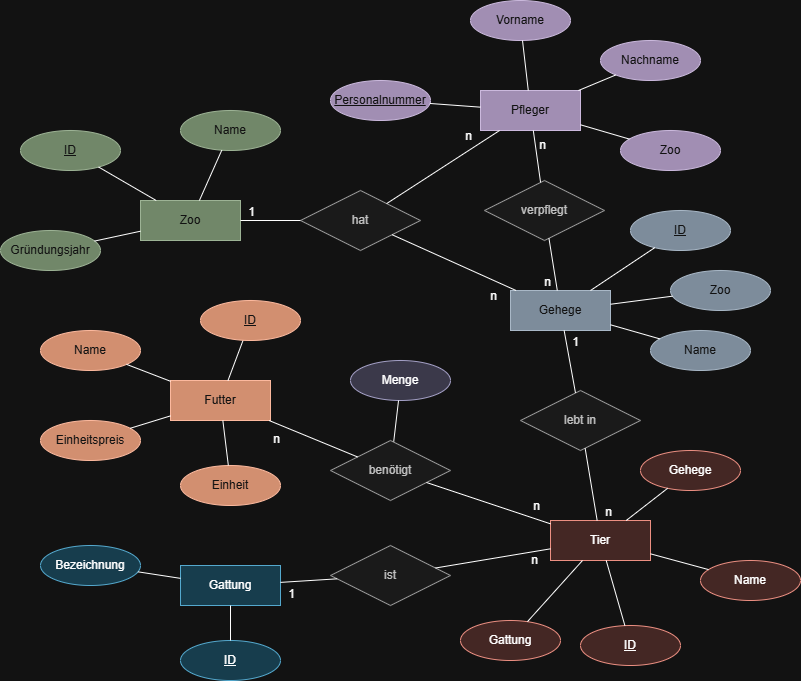

The diagram above was exported from draw.io. Its source (the exported page's mxGraphModel, read from the mxfile embedded in the PNG):
<mxGraphModel dx="1954" dy="1888" grid="1" gridSize="10" guides="1" tooltips="1" connect="1" arrows="1" fold="1" page="1" pageScale="1" pageWidth="827" pageHeight="1169" math="0" shadow="0">
  <root>
    <mxCell id="0" />
    <mxCell id="1" parent="0" />
    <mxCell id="FjNrobMjxnbfEZho_ErP-27" parent="1" style="whiteSpace=wrap;html=1;align=center;fillColor=#6d8764;fontColor=#ffffff;strokeColor=#3A5431;" value="Zoo" vertex="1">
      <mxGeometry height="40" width="100" x="130" y="180" as="geometry" />
    </mxCell>
    <mxCell id="FjNrobMjxnbfEZho_ErP-28" parent="1" style="whiteSpace=wrap;html=1;align=center;fillColor=#fad9d5;strokeColor=#ae4132;" value="Tier" vertex="1">
      <mxGeometry height="40" width="100" x="540" y="500" as="geometry" />
    </mxCell>
    <mxCell id="FjNrobMjxnbfEZho_ErP-29" parent="1" style="whiteSpace=wrap;html=1;align=center;fillColor=#76608a;fontColor=#ffffff;strokeColor=#432D57;" value="Pfleger" vertex="1">
      <mxGeometry height="40" width="100" x="470" y="70" as="geometry" />
    </mxCell>
    <mxCell id="FjNrobMjxnbfEZho_ErP-30" parent="1" style="whiteSpace=wrap;html=1;align=center;fillColor=#a0522d;strokeColor=#6D1F00;fontColor=#ffffff;" value="Futter" vertex="1">
      <mxGeometry height="40" width="100" x="160" y="360" as="geometry" />
    </mxCell>
    <mxCell id="FjNrobMjxnbfEZho_ErP-31" parent="1" style="whiteSpace=wrap;html=1;align=center;fillColor=#647687;strokeColor=#314354;fontColor=#ffffff;" value="Gehege" vertex="1">
      <mxGeometry height="40" width="100" x="500" y="270" as="geometry" />
    </mxCell>
    <mxCell id="FjNrobMjxnbfEZho_ErP-32" parent="1" style="whiteSpace=wrap;html=1;align=center;fillColor=#b1ddf0;strokeColor=#10739e;" value="Gattung" vertex="1">
      <mxGeometry height="40" width="100" x="170" y="545" as="geometry" />
    </mxCell>
    <mxCell id="FjNrobMjxnbfEZho_ErP-33" parent="1" style="ellipse;whiteSpace=wrap;html=1;align=center;fillColor=#fad9d5;strokeColor=#ae4132;" value="Name" vertex="1">
      <mxGeometry height="40" width="100" x="690" y="540" as="geometry" />
    </mxCell>
    <mxCell id="FjNrobMjxnbfEZho_ErP-34" parent="1" style="ellipse;whiteSpace=wrap;html=1;align=center;fillColor=#b1ddf0;strokeColor=#10739e;" value="Bezeichnung" vertex="1">
      <mxGeometry height="40" width="100" x="30" y="525" as="geometry" />
    </mxCell>
    <mxCell id="FjNrobMjxnbfEZho_ErP-35" parent="1" style="ellipse;whiteSpace=wrap;html=1;align=center;fillColor=#647687;strokeColor=#314354;fontColor=#ffffff;" value="Name" vertex="1">
      <mxGeometry height="40" width="100" x="640" y="310" as="geometry" />
    </mxCell>
    <mxCell id="FjNrobMjxnbfEZho_ErP-36" parent="1" style="ellipse;whiteSpace=wrap;html=1;align=center;fillColor=#76608a;fontColor=#ffffff;strokeColor=#432D57;" value="Vorname" vertex="1">
      <mxGeometry height="40" width="100" x="460" y="-20" as="geometry" />
    </mxCell>
    <mxCell id="FjNrobMjxnbfEZho_ErP-37" parent="1" style="ellipse;whiteSpace=wrap;html=1;align=center;fillColor=#6d8764;fontColor=#ffffff;strokeColor=#3A5431;" value="Gründungsjahr" vertex="1">
      <mxGeometry height="40" width="100" x="-10" y="210" as="geometry" />
    </mxCell>
    <mxCell id="FjNrobMjxnbfEZho_ErP-38" parent="1" style="ellipse;whiteSpace=wrap;html=1;align=center;fillColor=#6d8764;fontColor=#ffffff;strokeColor=#3A5431;" value="Name" vertex="1">
      <mxGeometry height="40" width="100" x="170" y="90" as="geometry" />
    </mxCell>
    <mxCell id="FjNrobMjxnbfEZho_ErP-39" parent="1" style="ellipse;whiteSpace=wrap;html=1;align=center;fontStyle=4;fillColor=#fad9d5;strokeColor=#ae4132;" value="ID" vertex="1">
      <mxGeometry height="40" width="100" x="570" y="605" as="geometry" />
    </mxCell>
    <mxCell id="FjNrobMjxnbfEZho_ErP-127" edge="1" parent="1" source="FjNrobMjxnbfEZho_ErP-40" style="edgeStyle=orthogonalEdgeStyle;rounded=0;orthogonalLoop=1;jettySize=auto;html=1;strokeColor=#FFFFFF;fontColor=#FFFFFF;" target="FjNrobMjxnbfEZho_ErP-32">
      <mxGeometry relative="1" as="geometry" />
    </mxCell>
    <mxCell id="FjNrobMjxnbfEZho_ErP-40" parent="1" style="ellipse;whiteSpace=wrap;html=1;align=center;fontStyle=4;fillColor=#b1ddf0;strokeColor=#10739e;" value="ID" vertex="1">
      <mxGeometry height="40" width="100" x="170" y="620" as="geometry" />
    </mxCell>
    <mxCell id="FjNrobMjxnbfEZho_ErP-41" parent="1" style="ellipse;whiteSpace=wrap;html=1;align=center;fontStyle=4;fillColor=#76608a;fontColor=#ffffff;strokeColor=#432D57;" value="Personalnummer" vertex="1">
      <mxGeometry height="40" width="100" x="320" y="60" as="geometry" />
    </mxCell>
    <mxCell id="FjNrobMjxnbfEZho_ErP-42" parent="1" style="ellipse;whiteSpace=wrap;html=1;align=center;fontStyle=4;fillColor=#6d8764;fontColor=#ffffff;strokeColor=#3A5431;" value="ID" vertex="1">
      <mxGeometry height="40" width="100" x="10" y="110" as="geometry" />
    </mxCell>
    <mxCell id="FjNrobMjxnbfEZho_ErP-43" parent="1" style="shape=rhombus;perimeter=rhombusPerimeter;whiteSpace=wrap;html=1;align=center;fillColor=#f5f5f5;strokeColor=#666666;fontColor=#333333;" value="lebt in" vertex="1">
      <mxGeometry height="60" width="120" x="510" y="370" as="geometry" />
    </mxCell>
    <mxCell id="FjNrobMjxnbfEZho_ErP-44" parent="1" style="shape=rhombus;perimeter=rhombusPerimeter;whiteSpace=wrap;html=1;align=center;fillColor=#f5f5f5;strokeColor=#666666;fontColor=#333333;" value="ist" vertex="1">
      <mxGeometry height="60" width="120" x="320" y="525" as="geometry" />
    </mxCell>
    <mxCell id="FjNrobMjxnbfEZho_ErP-45" parent="1" style="shape=rhombus;perimeter=rhombusPerimeter;whiteSpace=wrap;html=1;align=center;fillColor=#f5f5f5;strokeColor=#666666;fontColor=#333333;" value="hat" vertex="1">
      <mxGeometry height="60" width="120" x="290" y="170" as="geometry" />
    </mxCell>
    <mxCell id="FjNrobMjxnbfEZho_ErP-46" edge="1" parent="1" source="FjNrobMjxnbfEZho_ErP-45" style="endArrow=none;html=1;rounded=0;" target="FjNrobMjxnbfEZho_ErP-27" value="">
      <mxGeometry relative="1" as="geometry">
        <mxPoint x="300" y="360" as="sourcePoint" />
        <mxPoint x="460" y="360" as="targetPoint" />
      </mxGeometry>
    </mxCell>
    <mxCell id="FjNrobMjxnbfEZho_ErP-47" connectable="0" parent="FjNrobMjxnbfEZho_ErP-46" style="resizable=0;html=1;whiteSpace=wrap;align=right;verticalAlign=bottom;" value="1" vertex="1">
      <mxGeometry relative="1" x="1" as="geometry">
        <mxPoint x="16" as="offset" />
      </mxGeometry>
    </mxCell>
    <mxCell id="FjNrobMjxnbfEZho_ErP-48" edge="1" parent="1" source="FjNrobMjxnbfEZho_ErP-45" style="endArrow=none;html=1;rounded=0;" target="FjNrobMjxnbfEZho_ErP-29" value="">
      <mxGeometry relative="1" as="geometry">
        <mxPoint x="371.1576923076924" y="230.00384615384618" as="sourcePoint" />
        <mxPoint x="408.85" y="213.85" as="targetPoint" />
      </mxGeometry>
    </mxCell>
    <mxCell id="FjNrobMjxnbfEZho_ErP-49" connectable="0" parent="FjNrobMjxnbfEZho_ErP-48" style="resizable=0;html=1;whiteSpace=wrap;align=right;verticalAlign=bottom;" value="n" vertex="1">
      <mxGeometry relative="1" x="1" as="geometry">
        <mxPoint x="-26" y="14" as="offset" />
      </mxGeometry>
    </mxCell>
    <mxCell id="FjNrobMjxnbfEZho_ErP-50" edge="1" parent="1" source="FjNrobMjxnbfEZho_ErP-45" style="endArrow=none;html=1;rounded=0;" target="FjNrobMjxnbfEZho_ErP-31" value="">
      <mxGeometry relative="1" as="geometry">
        <mxPoint x="450" y="253" as="sourcePoint" />
        <mxPoint x="516" y="240" as="targetPoint" />
      </mxGeometry>
    </mxCell>
    <mxCell id="FjNrobMjxnbfEZho_ErP-51" connectable="0" parent="FjNrobMjxnbfEZho_ErP-50" style="resizable=0;html=1;whiteSpace=wrap;align=right;verticalAlign=bottom;" value="n" vertex="1">
      <mxGeometry relative="1" x="1" as="geometry">
        <mxPoint x="-18" y="14" as="offset" />
      </mxGeometry>
    </mxCell>
    <mxCell id="FjNrobMjxnbfEZho_ErP-52" edge="1" parent="1" source="FjNrobMjxnbfEZho_ErP-27" style="endArrow=none;html=1;rounded=0;" target="FjNrobMjxnbfEZho_ErP-37" value="">
      <mxGeometry relative="1" as="geometry">
        <mxPoint x="300" y="360" as="sourcePoint" />
        <mxPoint x="460" y="360" as="targetPoint" />
      </mxGeometry>
    </mxCell>
    <mxCell id="FjNrobMjxnbfEZho_ErP-53" edge="1" parent="1" source="FjNrobMjxnbfEZho_ErP-42" style="endArrow=none;html=1;rounded=0;" target="FjNrobMjxnbfEZho_ErP-27" value="">
      <mxGeometry relative="1" as="geometry">
        <mxPoint x="300" y="360" as="sourcePoint" />
        <mxPoint x="460" y="360" as="targetPoint" />
      </mxGeometry>
    </mxCell>
    <mxCell id="FjNrobMjxnbfEZho_ErP-54" edge="1" parent="1" source="FjNrobMjxnbfEZho_ErP-38" style="endArrow=none;html=1;rounded=0;" target="FjNrobMjxnbfEZho_ErP-27" value="">
      <mxGeometry relative="1" as="geometry">
        <mxPoint x="150" y="210" as="sourcePoint" />
        <mxPoint x="201" y="261" as="targetPoint" />
      </mxGeometry>
    </mxCell>
    <mxCell id="FjNrobMjxnbfEZho_ErP-55" edge="1" parent="1" source="FjNrobMjxnbfEZho_ErP-41" style="endArrow=none;html=1;rounded=0;" target="FjNrobMjxnbfEZho_ErP-29" value="">
      <mxGeometry relative="1" as="geometry">
        <mxPoint x="300" y="360" as="sourcePoint" />
        <mxPoint x="460" y="360" as="targetPoint" />
      </mxGeometry>
    </mxCell>
    <mxCell id="FjNrobMjxnbfEZho_ErP-56" edge="1" parent="1" source="FjNrobMjxnbfEZho_ErP-36" style="endArrow=none;html=1;rounded=0;" target="FjNrobMjxnbfEZho_ErP-29" value="">
      <mxGeometry relative="1" as="geometry">
        <mxPoint x="300" y="360" as="sourcePoint" />
        <mxPoint x="460" y="360" as="targetPoint" />
      </mxGeometry>
    </mxCell>
    <mxCell id="FjNrobMjxnbfEZho_ErP-57" edge="1" parent="1" source="FjNrobMjxnbfEZho_ErP-31" style="endArrow=none;html=1;rounded=0;" target="FjNrobMjxnbfEZho_ErP-35" value="">
      <mxGeometry relative="1" as="geometry">
        <mxPoint x="300" y="360" as="sourcePoint" />
        <mxPoint x="460" y="360" as="targetPoint" />
      </mxGeometry>
    </mxCell>
    <mxCell id="FjNrobMjxnbfEZho_ErP-58" parent="1" style="ellipse;whiteSpace=wrap;html=1;align=center;fontStyle=4;fillColor=#647687;strokeColor=#314354;fontColor=#ffffff;" value="ID" vertex="1">
      <mxGeometry height="40" width="100" x="620" y="190" as="geometry" />
    </mxCell>
    <mxCell id="FjNrobMjxnbfEZho_ErP-59" edge="1" parent="1" source="FjNrobMjxnbfEZho_ErP-31" style="endArrow=none;html=1;rounded=0;" target="FjNrobMjxnbfEZho_ErP-58" value="">
      <mxGeometry relative="1" as="geometry">
        <mxPoint x="570" y="310" as="sourcePoint" />
        <mxPoint x="635" y="323" as="targetPoint" />
      </mxGeometry>
    </mxCell>
    <mxCell id="FjNrobMjxnbfEZho_ErP-61" edge="1" parent="1" source="FjNrobMjxnbfEZho_ErP-43" style="endArrow=none;html=1;rounded=0;" target="FjNrobMjxnbfEZho_ErP-31" value="">
      <mxGeometry relative="1" as="geometry">
        <mxPoint x="499.9961538461538" y="376.9230769230769" as="sourcePoint" />
        <mxPoint x="516.15" y="350" as="targetPoint" />
      </mxGeometry>
    </mxCell>
    <mxCell id="FjNrobMjxnbfEZho_ErP-62" connectable="0" parent="FjNrobMjxnbfEZho_ErP-61" style="resizable=0;html=1;whiteSpace=wrap;align=right;verticalAlign=bottom;" value="1" vertex="1">
      <mxGeometry relative="1" x="1" as="geometry">
        <mxPoint x="16" y="20" as="offset" />
      </mxGeometry>
    </mxCell>
    <mxCell id="FjNrobMjxnbfEZho_ErP-63" edge="1" parent="1" source="FjNrobMjxnbfEZho_ErP-43" style="endArrow=none;html=1;rounded=0;" target="FjNrobMjxnbfEZho_ErP-28" value="">
      <mxGeometry relative="1" as="geometry">
        <mxPoint x="640" y="390" as="sourcePoint" />
        <mxPoint x="580" y="390" as="targetPoint" />
      </mxGeometry>
    </mxCell>
    <mxCell id="FjNrobMjxnbfEZho_ErP-64" connectable="0" parent="FjNrobMjxnbfEZho_ErP-63" style="resizable=0;html=1;whiteSpace=wrap;align=right;verticalAlign=bottom;" value="n" vertex="1">
      <mxGeometry relative="1" x="1" as="geometry">
        <mxPoint x="16" as="offset" />
      </mxGeometry>
    </mxCell>
    <mxCell id="FjNrobMjxnbfEZho_ErP-65" parent="1" style="ellipse;whiteSpace=wrap;html=1;align=center;fillColor=#fad9d5;strokeColor=#ae4132;" value="Gattung" vertex="1">
      <mxGeometry height="40" width="100" x="450" y="600" as="geometry" />
    </mxCell>
    <mxCell id="FjNrobMjxnbfEZho_ErP-67" edge="1" parent="1" source="FjNrobMjxnbfEZho_ErP-33" style="endArrow=none;html=1;rounded=0;" target="FjNrobMjxnbfEZho_ErP-28" value="">
      <mxGeometry relative="1" as="geometry">
        <mxPoint x="300" y="460" as="sourcePoint" />
        <mxPoint x="460" y="460" as="targetPoint" />
      </mxGeometry>
    </mxCell>
    <mxCell id="FjNrobMjxnbfEZho_ErP-68" edge="1" parent="1" source="FjNrobMjxnbfEZho_ErP-39" style="endArrow=none;html=1;rounded=0;" target="FjNrobMjxnbfEZho_ErP-28" value="">
      <mxGeometry relative="1" as="geometry">
        <mxPoint x="300" y="460" as="sourcePoint" />
        <mxPoint x="460" y="460" as="targetPoint" />
      </mxGeometry>
    </mxCell>
    <mxCell id="FjNrobMjxnbfEZho_ErP-69" edge="1" parent="1" source="FjNrobMjxnbfEZho_ErP-65" style="endArrow=none;html=1;rounded=0;" target="FjNrobMjxnbfEZho_ErP-28" value="">
      <mxGeometry relative="1" as="geometry">
        <mxPoint x="300" y="460" as="sourcePoint" />
        <mxPoint x="460" y="460" as="targetPoint" />
      </mxGeometry>
    </mxCell>
    <mxCell id="FjNrobMjxnbfEZho_ErP-70" edge="1" parent="1" source="FjNrobMjxnbfEZho_ErP-34" style="endArrow=none;html=1;rounded=0;" target="FjNrobMjxnbfEZho_ErP-32" value="">
      <mxGeometry relative="1" as="geometry">
        <mxPoint x="300" y="560" as="sourcePoint" />
        <mxPoint x="460" y="560" as="targetPoint" />
      </mxGeometry>
    </mxCell>
    <mxCell id="FjNrobMjxnbfEZho_ErP-71" edge="1" parent="1" source="FjNrobMjxnbfEZho_ErP-32" style="endArrow=none;html=1;rounded=0;" target="FjNrobMjxnbfEZho_ErP-40" value="">
      <mxGeometry relative="1" as="geometry">
        <mxPoint x="300" y="560" as="sourcePoint" />
        <mxPoint x="460" y="560" as="targetPoint" />
      </mxGeometry>
    </mxCell>
    <mxCell id="FjNrobMjxnbfEZho_ErP-72" edge="1" parent="1" source="FjNrobMjxnbfEZho_ErP-44" style="endArrow=none;html=1;rounded=0;" target="FjNrobMjxnbfEZho_ErP-32" value="">
      <mxGeometry relative="1" as="geometry">
        <mxPoint x="520" y="400" as="sourcePoint" />
        <mxPoint x="520" y="350" as="targetPoint" />
      </mxGeometry>
    </mxCell>
    <mxCell id="FjNrobMjxnbfEZho_ErP-73" connectable="0" parent="FjNrobMjxnbfEZho_ErP-72" style="resizable=0;html=1;whiteSpace=wrap;align=right;verticalAlign=bottom;" value="1" vertex="1">
      <mxGeometry relative="1" x="1" as="geometry">
        <mxPoint x="16" y="20" as="offset" />
      </mxGeometry>
    </mxCell>
    <mxCell id="FjNrobMjxnbfEZho_ErP-74" edge="1" parent="1" source="FjNrobMjxnbfEZho_ErP-44" style="endArrow=none;html=1;rounded=0;" target="FjNrobMjxnbfEZho_ErP-28" value="">
      <mxGeometry relative="1" as="geometry">
        <mxPoint x="320.0019672131147" y="469.9990163934427" as="sourcePoint" />
        <mxPoint x="438.92" y="475.30785714285713" as="targetPoint" />
      </mxGeometry>
    </mxCell>
    <mxCell id="FjNrobMjxnbfEZho_ErP-75" connectable="0" parent="FjNrobMjxnbfEZho_ErP-74" style="resizable=0;html=1;whiteSpace=wrap;align=right;verticalAlign=bottom;" value="n" vertex="1">
      <mxGeometry relative="1" x="1" as="geometry">
        <mxPoint x="-11" y="20" as="offset" />
      </mxGeometry>
    </mxCell>
    <mxCell id="FjNrobMjxnbfEZho_ErP-77" parent="1" style="ellipse;whiteSpace=wrap;html=1;align=center;fillColor=#a0522d;strokeColor=#6D1F00;fontColor=#ffffff;" value="Einheit" vertex="1">
      <mxGeometry height="40" width="100" x="170" y="445" as="geometry" />
    </mxCell>
    <mxCell id="FjNrobMjxnbfEZho_ErP-78" parent="1" style="ellipse;whiteSpace=wrap;html=1;align=center;fillColor=#a0522d;strokeColor=#6D1F00;fontColor=#ffffff;" value="Name" vertex="1">
      <mxGeometry height="40" width="100" x="30" y="310" as="geometry" />
    </mxCell>
    <mxCell id="FjNrobMjxnbfEZho_ErP-79" parent="1" style="ellipse;whiteSpace=wrap;html=1;align=center;fillColor=#a0522d;strokeColor=#6D1F00;fontColor=#ffffff;" value="Einheitspreis" vertex="1">
      <mxGeometry height="40" width="100" x="30" y="400" as="geometry" />
    </mxCell>
    <mxCell id="FjNrobMjxnbfEZho_ErP-80" edge="1" parent="1" source="FjNrobMjxnbfEZho_ErP-30" style="endArrow=none;html=1;rounded=0;" target="FjNrobMjxnbfEZho_ErP-79" value="">
      <mxGeometry relative="1" as="geometry">
        <mxPoint x="300" y="360" as="sourcePoint" />
        <mxPoint x="460" y="360" as="targetPoint" />
      </mxGeometry>
    </mxCell>
    <mxCell id="FjNrobMjxnbfEZho_ErP-81" edge="1" parent="1" source="FjNrobMjxnbfEZho_ErP-77" style="endArrow=none;html=1;rounded=0;" target="FjNrobMjxnbfEZho_ErP-30" value="">
      <mxGeometry relative="1" as="geometry">
        <mxPoint x="300" y="360" as="sourcePoint" />
        <mxPoint x="460" y="360" as="targetPoint" />
      </mxGeometry>
    </mxCell>
    <mxCell id="FjNrobMjxnbfEZho_ErP-82" edge="1" parent="1" source="FjNrobMjxnbfEZho_ErP-30" style="endArrow=none;html=1;rounded=0;" target="FjNrobMjxnbfEZho_ErP-78" value="">
      <mxGeometry relative="1" as="geometry">
        <mxPoint x="300" y="360" as="sourcePoint" />
        <mxPoint x="460" y="360" as="targetPoint" />
      </mxGeometry>
    </mxCell>
    <mxCell id="FjNrobMjxnbfEZho_ErP-83" edge="1" parent="1" source="FjNrobMjxnbfEZho_ErP-30" style="endArrow=none;html=1;rounded=0;" target="FjNrobMjxnbfEZho_ErP-84" value="">
      <mxGeometry relative="1" as="geometry">
        <mxPoint x="300" y="360" as="sourcePoint" />
        <mxPoint x="460" y="360" as="targetPoint" />
      </mxGeometry>
    </mxCell>
    <mxCell id="FjNrobMjxnbfEZho_ErP-84" parent="1" style="ellipse;whiteSpace=wrap;html=1;align=center;fontStyle=4;fillColor=#a0522d;strokeColor=#6D1F00;fontColor=#ffffff;" value="ID" vertex="1">
      <mxGeometry height="40" width="100" x="190" y="280" as="geometry" />
    </mxCell>
    <mxCell id="FjNrobMjxnbfEZho_ErP-85" parent="1" style="shape=rhombus;perimeter=rhombusPerimeter;whiteSpace=wrap;html=1;align=center;fillColor=#f5f5f5;strokeColor=#666666;fontColor=#333333;" value="verpflegt" vertex="1">
      <mxGeometry height="60" width="120" x="474" y="160" as="geometry" />
    </mxCell>
    <mxCell id="FjNrobMjxnbfEZho_ErP-86" edge="1" parent="1" source="FjNrobMjxnbfEZho_ErP-85" style="endArrow=none;html=1;rounded=0;" target="FjNrobMjxnbfEZho_ErP-29" value="">
      <mxGeometry relative="1" as="geometry">
        <mxPoint x="440" y="243" as="sourcePoint" />
        <mxPoint x="553" y="170" as="targetPoint" />
      </mxGeometry>
    </mxCell>
    <mxCell id="FjNrobMjxnbfEZho_ErP-87" connectable="0" parent="FjNrobMjxnbfEZho_ErP-86" style="resizable=0;html=1;whiteSpace=wrap;align=right;verticalAlign=bottom;" value="n" vertex="1">
      <mxGeometry relative="1" x="1" as="geometry">
        <mxPoint x="14" y="23" as="offset" />
      </mxGeometry>
    </mxCell>
    <mxCell id="FjNrobMjxnbfEZho_ErP-88" edge="1" parent="1" source="FjNrobMjxnbfEZho_ErP-85" style="endArrow=none;html=1;rounded=0;" target="FjNrobMjxnbfEZho_ErP-31" value="">
      <mxGeometry relative="1" as="geometry">
        <mxPoint x="533.0973451327434" y="239.99867256637168" as="sourcePoint" />
        <mxPoint x="519.2" y="293.45" as="targetPoint" />
      </mxGeometry>
    </mxCell>
    <mxCell id="FjNrobMjxnbfEZho_ErP-89" connectable="0" parent="FjNrobMjxnbfEZho_ErP-88" style="resizable=0;html=1;whiteSpace=wrap;align=right;verticalAlign=bottom;" value="n" vertex="1">
      <mxGeometry relative="1" x="1" as="geometry">
        <mxPoint x="-5" as="offset" />
      </mxGeometry>
    </mxCell>
    <mxCell id="FjNrobMjxnbfEZho_ErP-91" parent="1" style="ellipse;whiteSpace=wrap;html=1;align=center;fillColor=#fad9d5;strokeColor=#ae4132;" value="Gehege" vertex="1">
      <mxGeometry height="40" width="100" x="630" y="430" as="geometry" />
    </mxCell>
    <mxCell id="FjNrobMjxnbfEZho_ErP-93" edge="1" parent="1" source="FjNrobMjxnbfEZho_ErP-28" style="endArrow=none;html=1;rounded=0;" target="FjNrobMjxnbfEZho_ErP-91" value="">
      <mxGeometry relative="1" as="geometry">
        <mxPoint x="510" y="480" as="sourcePoint" />
        <mxPoint x="510" y="360" as="targetPoint" />
      </mxGeometry>
    </mxCell>
    <mxCell id="FjNrobMjxnbfEZho_ErP-99" parent="1" style="ellipse;whiteSpace=wrap;html=1;align=center;fillColor=#d0cee2;strokeColor=#56517e;" value="Menge" vertex="1">
      <mxGeometry height="40" width="100" x="340" y="340" as="geometry" />
    </mxCell>
    <mxCell id="FjNrobMjxnbfEZho_ErP-101" edge="1" parent="1" style="endArrow=none;html=1;rounded=0;" target="FjNrobMjxnbfEZho_ErP-95" value="">
      <mxGeometry relative="1" as="geometry">
        <mxPoint x="333.62283922599954" y="338.8967239700005" as="sourcePoint" />
        <mxPoint x="450" y="460" as="targetPoint" />
      </mxGeometry>
    </mxCell>
    <mxCell id="FjNrobMjxnbfEZho_ErP-102" edge="1" parent="1" source="FjNrobMjxnbfEZho_ErP-97" style="endArrow=none;html=1;rounded=0;" value="">
      <mxGeometry relative="1" as="geometry">
        <mxPoint x="290" y="460" as="sourcePoint" />
        <mxPoint x="277.5" y="420" as="targetPoint" />
      </mxGeometry>
    </mxCell>
    <mxCell id="FjNrobMjxnbfEZho_ErP-103" edge="1" parent="1" source="FjNrobMjxnbfEZho_ErP-99" style="endArrow=none;html=1;rounded=0;" target="FjNrobMjxnbfEZho_ErP-104" value="">
      <mxGeometry relative="1" as="geometry">
        <mxPoint x="290" y="460" as="sourcePoint" />
        <mxPoint x="450" y="460" as="targetPoint" />
      </mxGeometry>
    </mxCell>
    <mxCell id="FjNrobMjxnbfEZho_ErP-104" parent="1" style="shape=rhombus;perimeter=rhombusPerimeter;whiteSpace=wrap;html=1;align=center;fillColor=#f5f5f5;strokeColor=#666666;fontColor=#333333;" value="benötigt" vertex="1">
      <mxGeometry height="60" width="120" x="320" y="420" as="geometry" />
    </mxCell>
    <mxCell id="FjNrobMjxnbfEZho_ErP-107" edge="1" parent="1" source="FjNrobMjxnbfEZho_ErP-104" style="endArrow=none;html=1;rounded=0;" target="FjNrobMjxnbfEZho_ErP-28" value="">
      <mxGeometry relative="1" as="geometry">
        <mxPoint x="620" y="520" as="sourcePoint" />
        <mxPoint x="729" y="525" as="targetPoint" />
      </mxGeometry>
    </mxCell>
    <mxCell id="FjNrobMjxnbfEZho_ErP-108" connectable="0" parent="FjNrobMjxnbfEZho_ErP-107" style="resizable=0;html=1;whiteSpace=wrap;align=right;verticalAlign=bottom;" value="n" vertex="1">
      <mxGeometry relative="1" x="1" as="geometry">
        <mxPoint x="-9" y="-9" as="offset" />
      </mxGeometry>
    </mxCell>
    <mxCell id="FjNrobMjxnbfEZho_ErP-114" edge="1" parent="1" source="FjNrobMjxnbfEZho_ErP-34" style="edgeStyle=orthogonalEdgeStyle;rounded=0;orthogonalLoop=1;jettySize=auto;html=1;exitX=0.5;exitY=1;exitDx=0;exitDy=0;strokeColor=#FFFFFF;fontColor=#FFFFFF;" target="FjNrobMjxnbfEZho_ErP-34">
      <mxGeometry relative="1" as="geometry" />
    </mxCell>
    <mxCell id="FjNrobMjxnbfEZho_ErP-115" edge="1" parent="1" source="FjNrobMjxnbfEZho_ErP-104" style="endArrow=none;html=1;rounded=0;" target="FjNrobMjxnbfEZho_ErP-30" value="">
      <mxGeometry relative="1" as="geometry">
        <mxPoint x="80.86956521739125" y="420.4347826086955" as="sourcePoint" />
        <mxPoint x="60" y="460" as="targetPoint" />
      </mxGeometry>
    </mxCell>
    <mxCell id="FjNrobMjxnbfEZho_ErP-116" connectable="0" parent="FjNrobMjxnbfEZho_ErP-115" style="resizable=0;html=1;whiteSpace=wrap;align=right;verticalAlign=bottom;" value="n" vertex="1">
      <mxGeometry relative="1" x="1" as="geometry">
        <mxPoint x="13" y="27" as="offset" />
      </mxGeometry>
    </mxCell>
    <mxCell id="FjNrobMjxnbfEZho_ErP-119" parent="1" style="ellipse;whiteSpace=wrap;html=1;align=center;fillColor=#76608a;fontColor=#ffffff;strokeColor=#432D57;" value="Zoo" vertex="1">
      <mxGeometry height="40" width="100" x="610" y="110" as="geometry" />
    </mxCell>
    <mxCell id="FjNrobMjxnbfEZho_ErP-120" parent="1" style="ellipse;whiteSpace=wrap;html=1;align=center;fillColor=#647687;strokeColor=#314354;fontColor=#ffffff;" value="Zoo" vertex="1">
      <mxGeometry height="40" width="100" x="660" y="250" as="geometry" />
    </mxCell>
    <mxCell id="FjNrobMjxnbfEZho_ErP-121" edge="1" parent="1" source="FjNrobMjxnbfEZho_ErP-119" style="endArrow=none;html=1;rounded=0;" target="FjNrobMjxnbfEZho_ErP-29" value="">
      <mxGeometry relative="1" as="geometry">
        <mxPoint x="704" y="90" as="sourcePoint" />
        <mxPoint x="660" y="107" as="targetPoint" />
      </mxGeometry>
    </mxCell>
    <mxCell id="FjNrobMjxnbfEZho_ErP-122" edge="1" parent="1" source="FjNrobMjxnbfEZho_ErP-120" style="endArrow=none;html=1;rounded=0;" target="FjNrobMjxnbfEZho_ErP-31" value="">
      <mxGeometry relative="1" as="geometry">
        <mxPoint x="694" y="270" as="sourcePoint" />
        <mxPoint x="650" y="287" as="targetPoint" />
      </mxGeometry>
    </mxCell>
    <mxCell id="FjNrobMjxnbfEZho_ErP-124" parent="1" style="ellipse;whiteSpace=wrap;html=1;align=center;fillColor=#76608a;fontColor=#ffffff;strokeColor=#432D57;" value="Nachname" vertex="1">
      <mxGeometry height="40" width="100" x="590" y="20" as="geometry" />
    </mxCell>
    <mxCell id="FjNrobMjxnbfEZho_ErP-125" edge="1" parent="1" source="FjNrobMjxnbfEZho_ErP-124" style="endArrow=none;html=1;rounded=0;" target="FjNrobMjxnbfEZho_ErP-29" value="">
      <mxGeometry relative="1" as="geometry">
        <mxPoint x="560" y="50" as="sourcePoint" />
        <mxPoint x="566" y="100" as="targetPoint" />
      </mxGeometry>
    </mxCell>
  </root>
</mxGraphModel>